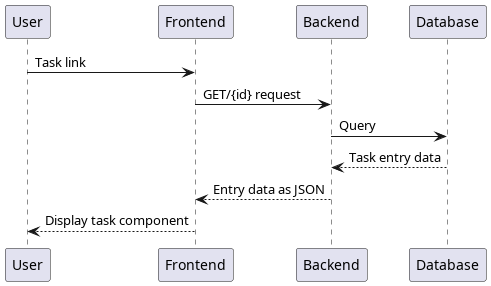

The diagram above was rendered by PlantUML. Its source (embedded in the PNG):
@startuml Fetch single Task
participant User as u
participant Frontend as fe
participant Backend as be
participant Database as db

u -> fe: Task link
fe -> be: GET/{id} request
be -> db: Query
be <-- db: Task entry data
fe <-- be: Entry data as JSON
u <-- fe: Display task component
@enduml